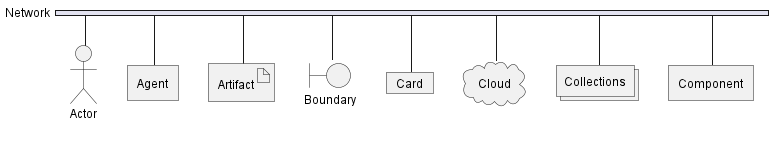

The diagram above was rendered by PlantUML. Its source (embedded in the PNG):
@startuml
nwdiag {
  network Network {
    Actor       [shape = actor]       
    Agent       [shape = agent]       
    Artifact    [shape = artifact]    
    Boundary    [shape = boundary]    
    Card        [shape = card]        
    Cloud       [shape = cloud]       
    Collections [shape = collections] 
    Component   [shape = component]   
  }
}
@enduml